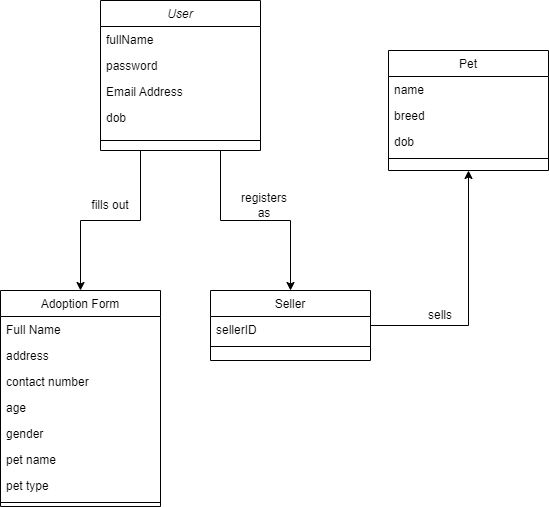

The diagram above was exported from draw.io. Its source (the exported page's mxGraphModel, read from the mxfile embedded in the PNG):
<mxGraphModel dx="1290" dy="586" grid="1" gridSize="10" guides="1" tooltips="1" connect="1" arrows="1" fold="1" page="1" pageScale="1" pageWidth="827" pageHeight="1169" math="0" shadow="0">
  <root>
    <mxCell id="WIyWlLk6GJQsqaUBKTNV-0" />
    <mxCell id="WIyWlLk6GJQsqaUBKTNV-1" parent="WIyWlLk6GJQsqaUBKTNV-0" />
    <mxCell id="Vv-HP64Y09QSYqRoPsEE-9" style="edgeStyle=orthogonalEdgeStyle;rounded=0;orthogonalLoop=1;jettySize=auto;html=1;exitX=0.75;exitY=1;exitDx=0;exitDy=0;entryX=0.5;entryY=0;entryDx=0;entryDy=0;" edge="1" parent="WIyWlLk6GJQsqaUBKTNV-1" source="zkfFHV4jXpPFQw0GAbJ--0" target="zkfFHV4jXpPFQw0GAbJ--13">
      <mxGeometry relative="1" as="geometry" />
    </mxCell>
    <mxCell id="Vv-HP64Y09QSYqRoPsEE-10" style="edgeStyle=orthogonalEdgeStyle;rounded=0;orthogonalLoop=1;jettySize=auto;html=1;exitX=0.25;exitY=1;exitDx=0;exitDy=0;entryX=0.5;entryY=0;entryDx=0;entryDy=0;" edge="1" parent="WIyWlLk6GJQsqaUBKTNV-1" source="zkfFHV4jXpPFQw0GAbJ--0" target="zkfFHV4jXpPFQw0GAbJ--6">
      <mxGeometry relative="1" as="geometry" />
    </mxCell>
    <mxCell id="zkfFHV4jXpPFQw0GAbJ--0" value="User&#10;" style="swimlane;fontStyle=2;align=center;verticalAlign=top;childLayout=stackLayout;horizontal=1;startSize=26;horizontalStack=0;resizeParent=1;resizeLast=0;collapsible=1;marginBottom=0;rounded=0;shadow=0;strokeWidth=1;" parent="WIyWlLk6GJQsqaUBKTNV-1" vertex="1">
      <mxGeometry x="220" y="70" width="160" height="150" as="geometry">
        <mxRectangle x="230" y="140" width="160" height="26" as="alternateBounds" />
      </mxGeometry>
    </mxCell>
    <mxCell id="zkfFHV4jXpPFQw0GAbJ--1" value="fullName" style="text;align=left;verticalAlign=top;spacingLeft=4;spacingRight=4;overflow=hidden;rotatable=0;points=[[0,0.5],[1,0.5]];portConstraint=eastwest;" parent="zkfFHV4jXpPFQw0GAbJ--0" vertex="1">
      <mxGeometry y="26" width="160" height="26" as="geometry" />
    </mxCell>
    <mxCell id="zkfFHV4jXpPFQw0GAbJ--2" value="password" style="text;align=left;verticalAlign=top;spacingLeft=4;spacingRight=4;overflow=hidden;rotatable=0;points=[[0,0.5],[1,0.5]];portConstraint=eastwest;rounded=0;shadow=0;html=0;" parent="zkfFHV4jXpPFQw0GAbJ--0" vertex="1">
      <mxGeometry y="52" width="160" height="26" as="geometry" />
    </mxCell>
    <mxCell id="zkfFHV4jXpPFQw0GAbJ--3" value="Email Address" style="text;align=left;verticalAlign=top;spacingLeft=4;spacingRight=4;overflow=hidden;rotatable=0;points=[[0,0.5],[1,0.5]];portConstraint=eastwest;rounded=0;shadow=0;html=0;" parent="zkfFHV4jXpPFQw0GAbJ--0" vertex="1">
      <mxGeometry y="78" width="160" height="26" as="geometry" />
    </mxCell>
    <mxCell id="Vv-HP64Y09QSYqRoPsEE-0" value="dob" style="text;align=left;verticalAlign=top;spacingLeft=4;spacingRight=4;overflow=hidden;rotatable=0;points=[[0,0.5],[1,0.5]];portConstraint=eastwest;rounded=0;shadow=0;html=0;" vertex="1" parent="zkfFHV4jXpPFQw0GAbJ--0">
      <mxGeometry y="104" width="160" height="26" as="geometry" />
    </mxCell>
    <mxCell id="zkfFHV4jXpPFQw0GAbJ--4" value="" style="line;html=1;strokeWidth=1;align=left;verticalAlign=middle;spacingTop=-1;spacingLeft=3;spacingRight=3;rotatable=0;labelPosition=right;points=[];portConstraint=eastwest;" parent="zkfFHV4jXpPFQw0GAbJ--0" vertex="1">
      <mxGeometry y="130" width="160" height="20" as="geometry" />
    </mxCell>
    <mxCell id="zkfFHV4jXpPFQw0GAbJ--6" value="Adoption Form" style="swimlane;fontStyle=0;align=center;verticalAlign=top;childLayout=stackLayout;horizontal=1;startSize=26;horizontalStack=0;resizeParent=1;resizeLast=0;collapsible=1;marginBottom=0;rounded=0;shadow=0;strokeWidth=1;" parent="WIyWlLk6GJQsqaUBKTNV-1" vertex="1">
      <mxGeometry x="120" y="360" width="160" height="216" as="geometry">
        <mxRectangle x="130" y="380" width="160" height="26" as="alternateBounds" />
      </mxGeometry>
    </mxCell>
    <mxCell id="zkfFHV4jXpPFQw0GAbJ--7" value="Full Name" style="text;align=left;verticalAlign=top;spacingLeft=4;spacingRight=4;overflow=hidden;rotatable=0;points=[[0,0.5],[1,0.5]];portConstraint=eastwest;" parent="zkfFHV4jXpPFQw0GAbJ--6" vertex="1">
      <mxGeometry y="26" width="160" height="26" as="geometry" />
    </mxCell>
    <mxCell id="Vv-HP64Y09QSYqRoPsEE-2" value="address" style="text;align=left;verticalAlign=top;spacingLeft=4;spacingRight=4;overflow=hidden;rotatable=0;points=[[0,0.5],[1,0.5]];portConstraint=eastwest;" vertex="1" parent="zkfFHV4jXpPFQw0GAbJ--6">
      <mxGeometry y="52" width="160" height="26" as="geometry" />
    </mxCell>
    <mxCell id="Vv-HP64Y09QSYqRoPsEE-3" value="contact number" style="text;align=left;verticalAlign=top;spacingLeft=4;spacingRight=4;overflow=hidden;rotatable=0;points=[[0,0.5],[1,0.5]];portConstraint=eastwest;" vertex="1" parent="zkfFHV4jXpPFQw0GAbJ--6">
      <mxGeometry y="78" width="160" height="26" as="geometry" />
    </mxCell>
    <mxCell id="Vv-HP64Y09QSYqRoPsEE-4" value="age" style="text;align=left;verticalAlign=top;spacingLeft=4;spacingRight=4;overflow=hidden;rotatable=0;points=[[0,0.5],[1,0.5]];portConstraint=eastwest;" vertex="1" parent="zkfFHV4jXpPFQw0GAbJ--6">
      <mxGeometry y="104" width="160" height="26" as="geometry" />
    </mxCell>
    <mxCell id="Vv-HP64Y09QSYqRoPsEE-5" value="gender" style="text;align=left;verticalAlign=top;spacingLeft=4;spacingRight=4;overflow=hidden;rotatable=0;points=[[0,0.5],[1,0.5]];portConstraint=eastwest;" vertex="1" parent="zkfFHV4jXpPFQw0GAbJ--6">
      <mxGeometry y="130" width="160" height="26" as="geometry" />
    </mxCell>
    <mxCell id="zkfFHV4jXpPFQw0GAbJ--8" value="pet name" style="text;align=left;verticalAlign=top;spacingLeft=4;spacingRight=4;overflow=hidden;rotatable=0;points=[[0,0.5],[1,0.5]];portConstraint=eastwest;rounded=0;shadow=0;html=0;" parent="zkfFHV4jXpPFQw0GAbJ--6" vertex="1">
      <mxGeometry y="156" width="160" height="26" as="geometry" />
    </mxCell>
    <mxCell id="Vv-HP64Y09QSYqRoPsEE-6" value="pet type" style="text;align=left;verticalAlign=top;spacingLeft=4;spacingRight=4;overflow=hidden;rotatable=0;points=[[0,0.5],[1,0.5]];portConstraint=eastwest;rounded=0;shadow=0;html=0;" vertex="1" parent="zkfFHV4jXpPFQw0GAbJ--6">
      <mxGeometry y="182" width="160" height="26" as="geometry" />
    </mxCell>
    <mxCell id="zkfFHV4jXpPFQw0GAbJ--9" value="" style="line;html=1;strokeWidth=1;align=left;verticalAlign=middle;spacingTop=-1;spacingLeft=3;spacingRight=3;rotatable=0;labelPosition=right;points=[];portConstraint=eastwest;" parent="zkfFHV4jXpPFQw0GAbJ--6" vertex="1">
      <mxGeometry y="208" width="160" height="8" as="geometry" />
    </mxCell>
    <mxCell id="Vv-HP64Y09QSYqRoPsEE-8" style="edgeStyle=orthogonalEdgeStyle;rounded=0;orthogonalLoop=1;jettySize=auto;html=1;exitX=1;exitY=0.5;exitDx=0;exitDy=0;entryX=0.5;entryY=1;entryDx=0;entryDy=0;" edge="1" parent="WIyWlLk6GJQsqaUBKTNV-1" source="zkfFHV4jXpPFQw0GAbJ--13" target="zkfFHV4jXpPFQw0GAbJ--17">
      <mxGeometry relative="1" as="geometry" />
    </mxCell>
    <mxCell id="zkfFHV4jXpPFQw0GAbJ--13" value="Seller" style="swimlane;fontStyle=0;align=center;verticalAlign=top;childLayout=stackLayout;horizontal=1;startSize=26;horizontalStack=0;resizeParent=1;resizeLast=0;collapsible=1;marginBottom=0;rounded=0;shadow=0;strokeWidth=1;" parent="WIyWlLk6GJQsqaUBKTNV-1" vertex="1">
      <mxGeometry x="330" y="360" width="160" height="70" as="geometry">
        <mxRectangle x="340" y="380" width="170" height="26" as="alternateBounds" />
      </mxGeometry>
    </mxCell>
    <mxCell id="zkfFHV4jXpPFQw0GAbJ--14" value="sellerID" style="text;align=left;verticalAlign=top;spacingLeft=4;spacingRight=4;overflow=hidden;rotatable=0;points=[[0,0.5],[1,0.5]];portConstraint=eastwest;" parent="zkfFHV4jXpPFQw0GAbJ--13" vertex="1">
      <mxGeometry y="26" width="160" height="26" as="geometry" />
    </mxCell>
    <mxCell id="zkfFHV4jXpPFQw0GAbJ--15" value="" style="line;html=1;strokeWidth=1;align=left;verticalAlign=middle;spacingTop=-1;spacingLeft=3;spacingRight=3;rotatable=0;labelPosition=right;points=[];portConstraint=eastwest;" parent="zkfFHV4jXpPFQw0GAbJ--13" vertex="1">
      <mxGeometry y="52" width="160" height="8" as="geometry" />
    </mxCell>
    <mxCell id="zkfFHV4jXpPFQw0GAbJ--17" value="Pet" style="swimlane;fontStyle=0;align=center;verticalAlign=top;childLayout=stackLayout;horizontal=1;startSize=26;horizontalStack=0;resizeParent=1;resizeLast=0;collapsible=1;marginBottom=0;rounded=0;shadow=0;strokeWidth=1;" parent="WIyWlLk6GJQsqaUBKTNV-1" vertex="1">
      <mxGeometry x="508" y="120" width="160" height="120" as="geometry">
        <mxRectangle x="550" y="140" width="160" height="26" as="alternateBounds" />
      </mxGeometry>
    </mxCell>
    <mxCell id="zkfFHV4jXpPFQw0GAbJ--18" value="name" style="text;align=left;verticalAlign=top;spacingLeft=4;spacingRight=4;overflow=hidden;rotatable=0;points=[[0,0.5],[1,0.5]];portConstraint=eastwest;" parent="zkfFHV4jXpPFQw0GAbJ--17" vertex="1">
      <mxGeometry y="26" width="160" height="26" as="geometry" />
    </mxCell>
    <mxCell id="zkfFHV4jXpPFQw0GAbJ--19" value="breed" style="text;align=left;verticalAlign=top;spacingLeft=4;spacingRight=4;overflow=hidden;rotatable=0;points=[[0,0.5],[1,0.5]];portConstraint=eastwest;rounded=0;shadow=0;html=0;" parent="zkfFHV4jXpPFQw0GAbJ--17" vertex="1">
      <mxGeometry y="52" width="160" height="26" as="geometry" />
    </mxCell>
    <mxCell id="zkfFHV4jXpPFQw0GAbJ--20" value="dob" style="text;align=left;verticalAlign=top;spacingLeft=4;spacingRight=4;overflow=hidden;rotatable=0;points=[[0,0.5],[1,0.5]];portConstraint=eastwest;rounded=0;shadow=0;html=0;" parent="zkfFHV4jXpPFQw0GAbJ--17" vertex="1">
      <mxGeometry y="78" width="160" height="26" as="geometry" />
    </mxCell>
    <mxCell id="zkfFHV4jXpPFQw0GAbJ--23" value="" style="line;html=1;strokeWidth=1;align=left;verticalAlign=middle;spacingTop=-1;spacingLeft=3;spacingRight=3;rotatable=0;labelPosition=right;points=[];portConstraint=eastwest;" parent="zkfFHV4jXpPFQw0GAbJ--17" vertex="1">
      <mxGeometry y="104" width="160" height="8" as="geometry" />
    </mxCell>
    <mxCell id="Vv-HP64Y09QSYqRoPsEE-11" value="registers as" style="text;html=1;align=center;verticalAlign=middle;whiteSpace=wrap;rounded=0;" vertex="1" parent="WIyWlLk6GJQsqaUBKTNV-1">
      <mxGeometry x="354" y="260" width="60" height="30" as="geometry" />
    </mxCell>
    <mxCell id="Vv-HP64Y09QSYqRoPsEE-12" value="fills out" style="text;html=1;align=center;verticalAlign=middle;whiteSpace=wrap;rounded=0;" vertex="1" parent="WIyWlLk6GJQsqaUBKTNV-1">
      <mxGeometry x="200" y="260" width="60" height="30" as="geometry" />
    </mxCell>
    <mxCell id="Vv-HP64Y09QSYqRoPsEE-13" value="sells" style="text;html=1;align=center;verticalAlign=middle;whiteSpace=wrap;rounded=0;" vertex="1" parent="WIyWlLk6GJQsqaUBKTNV-1">
      <mxGeometry x="530" y="370" width="60" height="30" as="geometry" />
    </mxCell>
  </root>
</mxGraphModel>